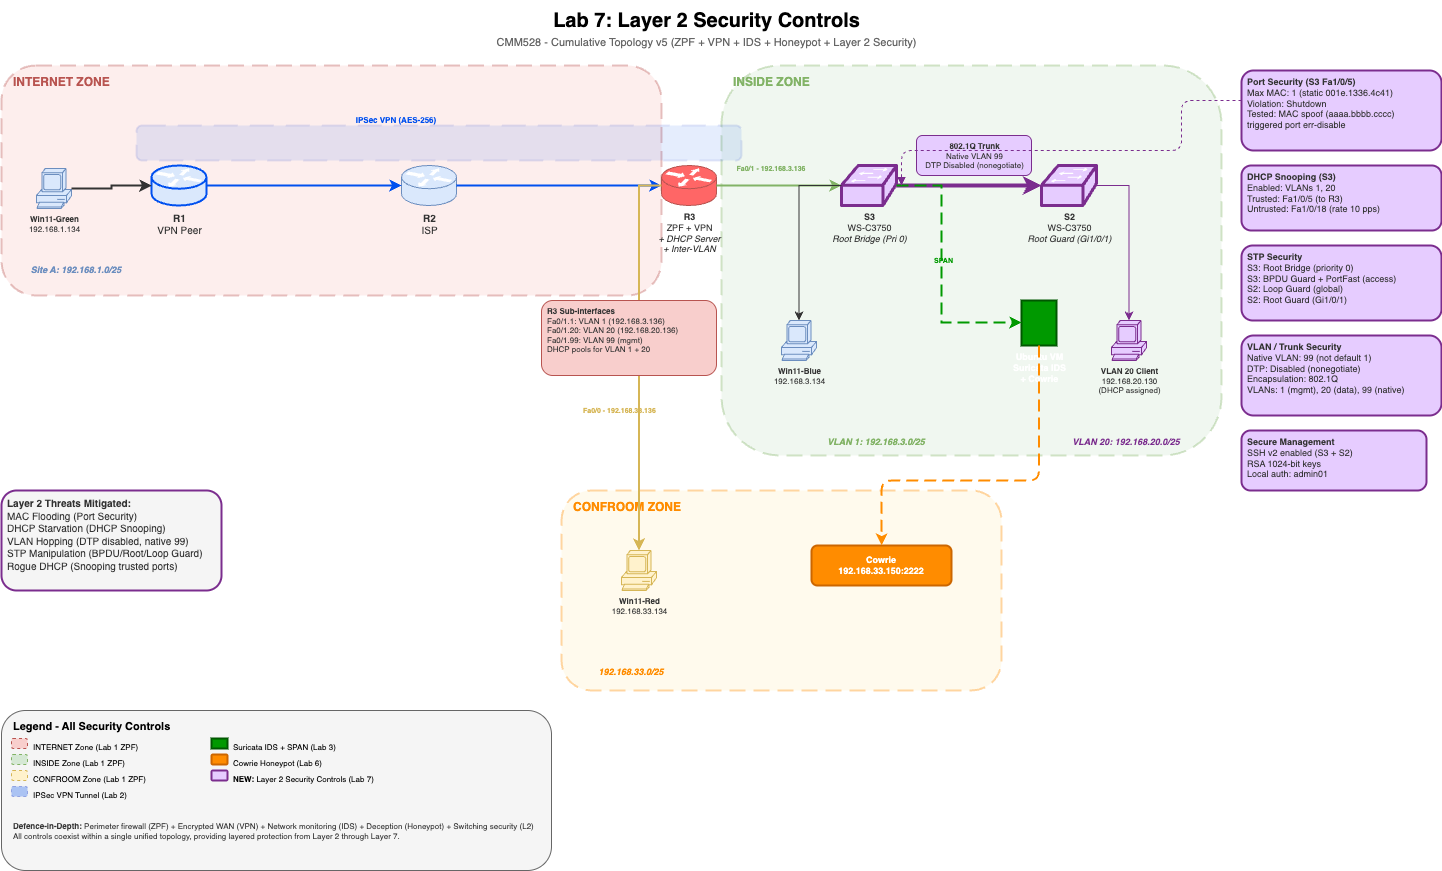

The diagram above was exported from draw.io. Its source (the exported page's mxGraphModel, read from the mxfile embedded in the PNG):
<mxGraphModel dx="1199" dy="1108" grid="1" gridSize="10" guides="1" tooltips="1" connect="1" arrows="1" fold="1" page="1" pageScale="1" pageWidth="1500" pageHeight="1000" background="#ffffff" math="0" shadow="0">
  <root>
    <mxCell id="0" />
    <mxCell id="1" parent="0" />
    <mxCell id="title" value="&lt;b&gt;Lab 7: Layer 2 Security Controls&lt;/b&gt;" style="text;html=1;fontSize=20;align=center;verticalAlign=middle;fillColor=none;strokeColor=none;" parent="1" vertex="1">
      <mxGeometry x="425" y="10" width="600" height="40" as="geometry" />
    </mxCell>
    <mxCell id="subtitle" value="CMM528 - Cumulative Topology v5 (ZPF + VPN + IDS + Honeypot + Layer 2 Security)" style="text;html=1;fontSize=11;align=center;verticalAlign=middle;fillColor=none;strokeColor=none;fontColor=#666666;" parent="1" vertex="1">
      <mxGeometry x="375" y="42" width="700" height="20" as="geometry" />
    </mxCell>
    <mxCell id="zone_internet" value="" style="rounded=1;whiteSpace=wrap;fillColor=#f8cecc;strokeColor=#b85450;strokeWidth=2;dashed=1;dashPattern=8 4;opacity=35;" parent="1" vertex="1">
      <mxGeometry x="20" y="75" width="660" height="230" as="geometry" />
    </mxCell>
    <mxCell id="zone_internet_label" value="&lt;b&gt;INTERNET ZONE&lt;/b&gt;" style="text;html=1;fontSize=12;align=left;fillColor=none;strokeColor=none;fontColor=#b85450;" parent="1" vertex="1">
      <mxGeometry x="30" y="78" width="130" height="20" as="geometry" />
    </mxCell>
    <mxCell id="zone_inside" value="" style="rounded=1;whiteSpace=wrap;fillColor=#d5e8d4;strokeColor=#82b366;strokeWidth=2;dashed=1;dashPattern=8 4;opacity=35;" parent="1" vertex="1">
      <mxGeometry x="740" y="75" width="500" height="390" as="geometry" />
    </mxCell>
    <mxCell id="zone_inside_label" value="&lt;b&gt;INSIDE ZONE&lt;/b&gt;" style="text;html=1;fontSize=12;align=left;fillColor=none;strokeColor=none;fontColor=#82b366;" parent="1" vertex="1">
      <mxGeometry x="750" y="78" width="110" height="20" as="geometry" />
    </mxCell>
    <mxCell id="zone_confroom" value="" style="rounded=1;whiteSpace=wrap;fillColor=#fff2cc;strokeColor=#FF8C00;strokeWidth=2;dashed=1;dashPattern=8 4;opacity=35;" parent="1" vertex="1">
      <mxGeometry x="580" y="500" width="440" height="200" as="geometry" />
    </mxCell>
    <mxCell id="zone_confroom_label" value="&lt;b&gt;CONFROOM ZONE&lt;/b&gt;" style="text;html=1;fontSize=12;align=left;fillColor=none;strokeColor=none;fontColor=#FF8C00;" parent="1" vertex="1">
      <mxGeometry x="590" y="503" width="160" height="20" as="geometry" />
    </mxCell>
    <mxCell id="vpn_tunnel" value="" style="rounded=1;whiteSpace=wrap;fillColor=#0050ef;strokeColor=#001DBC;strokeWidth=2;dashed=1;dashPattern=12 6;opacity=10;" parent="1" vertex="1">
      <mxGeometry x="155" y="135" width="605" height="35" as="geometry" />
    </mxCell>
    <mxCell id="vpn_label" value="IPSec VPN (AES-256)" style="text;fontSize=8;align=center;fillColor=none;strokeColor=none;fontColor=#0050ef;fontStyle=1" parent="1" vertex="1">
      <mxGeometry x="350" y="119" width="130" height="12" as="geometry" />
    </mxCell>
    <mxCell id="r1" value="&lt;b&gt;R1&lt;/b&gt;&lt;br&gt;VPN Peer" style="shape=mxgraph.cisco.routers.router;html=1;fillColor=#dae8fc;strokeColor=#0050ef;fontColor=#333333;fontSize=10;labelPosition=center;verticalLabelPosition=bottom;align=center;verticalAlign=top;strokeWidth=2;" parent="1" vertex="1">
      <mxGeometry x="170" y="175" width="55" height="40" as="geometry" />
    </mxCell>
    <mxCell id="r2" value="&lt;b&gt;R2&lt;/b&gt;&lt;br&gt;ISP" style="shape=mxgraph.cisco.routers.router;html=1;fillColor=#dae8fc;strokeColor=#6c8ebf;fontColor=#333333;fontSize=10;labelPosition=center;verticalLabelPosition=bottom;align=center;verticalAlign=top;" parent="1" vertex="1">
      <mxGeometry x="420" y="175" width="55" height="40" as="geometry" />
    </mxCell>
    <mxCell id="r3" value="&lt;b&gt;R3&lt;/b&gt;&lt;br&gt;ZPF + VPN&lt;br&gt;&lt;i&gt;+ DHCP Server&lt;/i&gt;&lt;br&gt;&lt;i&gt;+ Inter-VLAN&lt;/i&gt;" style="shape=mxgraph.cisco.routers.router;html=1;fillColor=#FF6666;strokeColor=#b85450;fontColor=#333333;fontSize=9;labelPosition=center;verticalLabelPosition=bottom;align=center;verticalAlign=top;" parent="1" vertex="1">
      <mxGeometry x="680" y="175" width="55" height="40" as="geometry" />
    </mxCell>
    <mxCell id="pc_green" value="&lt;b&gt;Win11-Green&lt;/b&gt;&lt;br&gt;192.168.1.134" style="shape=mxgraph.cisco.computers_and_peripherals.pc;html=1;fillColor=#dae8fc;strokeColor=#6c8ebf;fontColor=#333333;fontSize=8;labelPosition=center;verticalLabelPosition=bottom;align=center;verticalAlign=top;" parent="1" vertex="1">
      <mxGeometry x="55" y="178" width="35" height="40" as="geometry" />
    </mxCell>
    <mxCell id="s3" value="&lt;b&gt;S3&lt;/b&gt;&lt;br&gt;WS-C3750&lt;br&gt;&lt;i&gt;Root Bridge (Pri 0)&lt;/i&gt;" style="shape=mxgraph.cisco.switches.workgroup_switch;html=1;fillColor=#E6CCFF;strokeColor=#7B2D8E;fontColor=#333333;fontSize=9;labelPosition=center;verticalLabelPosition=bottom;align=center;verticalAlign=top;strokeWidth=3;" parent="1" vertex="1">
      <mxGeometry x="860" y="175" width="55" height="40" as="geometry" />
    </mxCell>
    <mxCell id="s2" value="&lt;b&gt;S2&lt;/b&gt;&lt;br&gt;WS-C3750&lt;br&gt;&lt;i&gt;Root Guard (Gi1/0/1)&lt;/i&gt;" style="shape=mxgraph.cisco.switches.workgroup_switch;html=1;fillColor=#E6CCFF;strokeColor=#7B2D8E;fontColor=#333333;fontSize=9;labelPosition=center;verticalLabelPosition=bottom;align=center;verticalAlign=top;strokeWidth=3;" parent="1" vertex="1">
      <mxGeometry x="1060" y="175" width="55" height="40" as="geometry" />
    </mxCell>
    <mxCell id="pc_blue" value="&lt;b&gt;Win11-Blue&lt;/b&gt;&lt;br&gt;192.168.3.134" style="shape=mxgraph.cisco.computers_and_peripherals.pc;html=1;fillColor=#dae8fc;strokeColor=#6c8ebf;fontColor=#333333;fontSize=8;labelPosition=center;verticalLabelPosition=bottom;align=center;verticalAlign=top;" parent="1" vertex="1">
      <mxGeometry x="800" y="330" width="35" height="40" as="geometry" />
    </mxCell>
    <mxCell id="ubuntu" value="&lt;b&gt;Ubuntu VM&lt;/b&gt;&lt;br&gt;Suricata IDS&lt;br&gt;+ Cowrie" style="shape=mxgraph.cisco.servers.standard_server;html=1;fillColor=#009900;strokeColor=#005700;fontColor=#FFFFFF;fontSize=9;labelPosition=center;verticalLabelPosition=bottom;align=center;verticalAlign=top;fontStyle=1;strokeWidth=2;" parent="1" vertex="1">
      <mxGeometry x="1040" y="310" width="35" height="45" as="geometry" />
    </mxCell>
    <mxCell id="pc_red" value="&lt;b&gt;Win11-Red&lt;/b&gt;&lt;br&gt;192.168.33.134" style="shape=mxgraph.cisco.computers_and_peripherals.pc;html=1;fillColor=#fff2cc;strokeColor=#d6b656;fontColor=#333333;fontSize=8;labelPosition=center;verticalLabelPosition=bottom;align=center;verticalAlign=top;" parent="1" vertex="1">
      <mxGeometry x="640" y="560" width="35" height="40" as="geometry" />
    </mxCell>
    <mxCell id="cowrie" value="&lt;b&gt;Cowrie&lt;/b&gt;&lt;br&gt;192.168.33.150:2222" style="rounded=1;whiteSpace=wrap;html=1;fillColor=#FF8C00;strokeColor=#CC6600;fontColor=#FFFFFF;fontSize=9;fontStyle=1;strokeWidth=2;" parent="1" vertex="1">
      <mxGeometry x="830" y="555" width="140" height="40" as="geometry" />
    </mxCell>
    <mxCell id="pc_vlan20" value="&lt;b&gt;VLAN 20 Client&lt;/b&gt;&lt;br&gt;192.168.20.130&lt;br&gt;(DHCP assigned)" style="shape=mxgraph.cisco.computers_and_peripherals.pc;html=1;fillColor=#E6CCFF;strokeColor=#7B2D8E;fontColor=#333333;fontSize=8;labelPosition=center;verticalLabelPosition=bottom;align=center;verticalAlign=top;" parent="1" vertex="1">
      <mxGeometry x="1130" y="330" width="35" height="40" as="geometry" />
    </mxCell>
    <mxCell id="link_green_r1" style="edgeStyle=orthogonalEdgeStyle;rounded=0;strokeWidth=2;strokeColor=#333333;" parent="1" source="pc_green" target="r1" edge="1">
      <mxGeometry relative="1" as="geometry" />
    </mxCell>
    <mxCell id="link_r1_r2" style="edgeStyle=orthogonalEdgeStyle;rounded=0;strokeWidth=2;strokeColor=#0050ef;" parent="1" source="r1" target="r2" edge="1">
      <mxGeometry relative="1" as="geometry" />
    </mxCell>
    <mxCell id="link_r2_r3" style="edgeStyle=orthogonalEdgeStyle;rounded=0;strokeWidth=2;strokeColor=#0050ef;" parent="1" source="r2" target="r3" edge="1">
      <mxGeometry relative="1" as="geometry" />
    </mxCell>
    <mxCell id="link_r3_s3" style="edgeStyle=orthogonalEdgeStyle;rounded=0;strokeWidth=2;strokeColor=#82b366;" parent="1" source="r3" target="s3" edge="1">
      <mxGeometry relative="1" as="geometry" />
    </mxCell>
    <mxCell id="label_r3_fa01" value="Fa0/1 - 192.168.3.136" style="text;fontSize=7;align=center;fillColor=none;strokeColor=none;fontColor=#82b366;fontStyle=1" parent="1" vertex="1">
      <mxGeometry x="740" y="168" width="100" height="12" as="geometry" />
    </mxCell>
    <mxCell id="link_s3_s2" style="edgeStyle=orthogonalEdgeStyle;rounded=0;strokeWidth=4;strokeColor=#7B2D8E;" parent="1" source="s3" target="s2" edge="1">
      <mxGeometry relative="1" as="geometry" />
    </mxCell>
    <mxCell id="label_trunk" value="&lt;b&gt;802.1Q Trunk&lt;/b&gt;&#10;Native VLAN 99&#10;DTP Disabled (nonegotiate)" style="text;html=1;fontSize=8;align=center;fillColor=#E6CCFF;strokeColor=#7B2D8E;rounded=1;fontColor=#333333;strokeWidth=1;" parent="1" vertex="1">
      <mxGeometry x="935" y="145" width="115" height="40" as="geometry" />
    </mxCell>
    <mxCell id="link_s3_blue" style="edgeStyle=orthogonalEdgeStyle;rounded=0;strokeWidth=1;strokeColor=#333333;" parent="1" source="s3" target="pc_blue" edge="1">
      <mxGeometry relative="1" as="geometry" />
    </mxCell>
    <mxCell id="link_span" style="edgeStyle=orthogonalEdgeStyle;rounded=0;strokeWidth=2;strokeColor=#009900;dashed=1;dashPattern=6 3;" parent="1" source="s3" target="ubuntu" edge="1">
      <mxGeometry relative="1" as="geometry">
        <Array as="points">
          <mxPoint x="960" y="195" />
          <mxPoint x="960" y="332" />
        </Array>
      </mxGeometry>
    </mxCell>
    <mxCell id="label_span" value="SPAN" style="text;fontSize=7;align=center;fillColor=none;strokeColor=none;fontColor=#009900;fontStyle=1;" parent="1" vertex="1">
      <mxGeometry x="945" y="260" width="35" height="12" as="geometry" />
    </mxCell>
    <mxCell id="link_s2_vlan20" style="edgeStyle=orthogonalEdgeStyle;rounded=0;strokeWidth=1;strokeColor=#7B2D8E;" parent="1" source="s2" target="pc_vlan20" edge="1">
      <mxGeometry relative="1" as="geometry" />
    </mxCell>
    <mxCell id="link_r3_confroom" style="edgeStyle=orthogonalEdgeStyle;rounded=0;strokeWidth=2;strokeColor=#d6b656;" parent="1" source="r3" target="pc_red" edge="1">
      <mxGeometry relative="1" as="geometry" />
    </mxCell>
    <mxCell id="label_r3_fa00" value="Fa0/0 - 192.168.33.136" style="text;fontSize=7;align=left;fillColor=none;strokeColor=none;fontColor=#d6b656;fontStyle=1" parent="1" vertex="1">
      <mxGeometry x="600" y="410" width="110" height="12" as="geometry" />
    </mxCell>
    <mxCell id="link_ubuntu_cowrie" style="edgeStyle=orthogonalEdgeStyle;rounded=1;strokeWidth=2;strokeColor=#FF8C00;dashed=1;dashPattern=6 3;" parent="1" source="ubuntu" target="cowrie" edge="1">
      <mxGeometry relative="1" as="geometry">
        <Array as="points">
          <mxPoint x="1057" y="490" />
          <mxPoint x="900" y="490" />
        </Array>
      </mxGeometry>
    </mxCell>
    <mxCell id="l2_portsec" value="&lt;font style=&quot;font-size: 9px;&quot;&gt;&lt;b&gt;Port Security (S3 Fa1/0/5)&lt;/b&gt;&lt;br&gt;Max MAC: 1 (static 001e.1336.4c41)&lt;br&gt;Violation: Shutdown&lt;br&gt;Tested: MAC spoof (aaaa.bbbb.cccc)&lt;br&gt;triggered port err-disable&lt;/font&gt;" style="text;html=1;fontSize=8;align=left;fillColor=#E6CCFF;strokeColor=#7B2D8E;rounded=1;fontColor=#333333;whiteSpace=wrap;spacingLeft=4;spacingRight=4;strokeWidth=2;" parent="1" vertex="1">
      <mxGeometry x="1260" y="80" width="200" height="80" as="geometry" />
    </mxCell>
    <mxCell id="l2_portsec_arrow" style="edgeStyle=orthogonalEdgeStyle;rounded=1;strokeWidth=1;strokeColor=#7B2D8E;dashed=1;startArrow=none;endArrow=block;endFill=1;" parent="1" edge="1">
      <mxGeometry relative="1" as="geometry">
        <Array as="points">
          <mxPoint x="1200" y="110" />
          <mxPoint x="1200" y="160" />
          <mxPoint x="920" y="160" />
        </Array>
        <mxPoint x="1260" y="110" as="sourcePoint" />
        <mxPoint x="920" y="195" as="targetPoint" />
      </mxGeometry>
    </mxCell>
    <mxCell id="l2_dhcp" value="&lt;font style=&quot;font-size: 9px;&quot;&gt;&lt;b&gt;DHCP Snooping (S3)&lt;/b&gt;&lt;br&gt;Enabled: VLANs 1, 20&lt;br&gt;Trusted: Fa1/0/5 (to R3)&lt;br&gt;Untrusted: Fa1/0/18 (rate 10 pps)&lt;/font&gt;" style="text;html=1;fontSize=8;align=left;fillColor=#E6CCFF;strokeColor=#7B2D8E;rounded=1;fontColor=#333333;whiteSpace=wrap;spacingLeft=4;spacingRight=4;strokeWidth=2;" parent="1" vertex="1">
      <mxGeometry x="1260" y="175" width="200" height="65" as="geometry" />
    </mxCell>
    <mxCell id="l2_stp" value="&lt;font style=&quot;font-size: 9px;&quot;&gt;&lt;b&gt;STP Security&lt;/b&gt;&lt;br&gt;S3: Root Bridge (priority 0)&lt;br&gt;S3: BPDU Guard + PortFast (access)&lt;br&gt;S2: Loop Guard (global)&lt;br&gt;S2: Root Guard (Gi1/0/1)&lt;/font&gt;" style="text;html=1;fontSize=8;align=left;fillColor=#E6CCFF;strokeColor=#7B2D8E;rounded=1;fontColor=#333333;whiteSpace=wrap;spacingLeft=4;spacingRight=4;strokeWidth=2;" parent="1" vertex="1">
      <mxGeometry x="1260" y="255" width="200" height="75" as="geometry" />
    </mxCell>
    <mxCell id="l2_vlan" value="&lt;font style=&quot;font-size: 9px;&quot;&gt;&lt;b&gt;VLAN / Trunk Security&lt;/b&gt;&lt;br&gt;Native VLAN: 99 (not default 1)&lt;br&gt;DTP: Disabled (nonegotiate)&lt;br&gt;Encapsulation: 802.1Q&lt;br&gt;VLANs: 1 (mgmt), 20 (data), 99 (native)&lt;/font&gt;" style="text;html=1;fontSize=8;align=left;fillColor=#E6CCFF;strokeColor=#7B2D8E;rounded=1;fontColor=#333333;whiteSpace=wrap;spacingLeft=4;spacingRight=4;strokeWidth=2;" parent="1" vertex="1">
      <mxGeometry x="1260" y="345" width="200" height="80" as="geometry" />
    </mxCell>
    <mxCell id="l2_ssh" value="&lt;font style=&quot;font-size: 9px;&quot;&gt;&lt;b&gt;Secure Management&lt;/b&gt;&lt;br&gt;SSH v2 enabled (S3 + S2)&lt;br&gt;RSA 1024-bit keys&lt;br&gt;Local auth: admin01&lt;/font&gt;" style="text;html=1;fontSize=8;align=left;fillColor=#E6CCFF;strokeColor=#7B2D8E;rounded=1;fontColor=#333333;whiteSpace=wrap;spacingLeft=4;spacingRight=4;strokeWidth=2;" parent="1" vertex="1">
      <mxGeometry x="1260" y="440" width="185" height="60" as="geometry" />
    </mxCell>
    <mxCell id="r3_subif" value="&lt;b&gt;R3 Sub-interfaces&lt;/b&gt;&#10;Fa0/1.1: VLAN 1 (192.168.3.136)&#10;Fa0/1.20: VLAN 20 (192.168.20.136)&#10;Fa0/1.99: VLAN 99 (mgmt)&#10;DHCP pools for VLAN 1 + 20" style="text;html=1;fontSize=8;align=left;fillColor=#f8cecc;strokeColor=#b85450;rounded=1;fontColor=#333333;whiteSpace=wrap;spacingLeft=4;spacingRight=4;" parent="1" vertex="1">
      <mxGeometry x="560" y="310" width="175" height="75" as="geometry" />
    </mxCell>
    <mxCell id="threats_box" value="&lt;font style=&quot;font-size: 10px;&quot;&gt;&lt;b&gt;Layer 2 Threats Mitigated:&lt;/b&gt;&lt;br&gt;MAC Flooding (Port Security)&lt;br&gt;DHCP Starvation (DHCP Snooping)&lt;br&gt;VLAN Hopping (DTP disabled, native 99)&lt;br&gt;STP Manipulation (BPDU/Root/Loop Guard)&lt;br&gt;Rogue DHCP (Snooping trusted ports)&lt;/font&gt;" style="text;html=1;fontSize=8;align=left;fillColor=#f5f5f5;strokeColor=#7B2D8E;rounded=1;fontColor=#333333;whiteSpace=wrap;spacingLeft=4;spacingRight=4;strokeWidth=2;" parent="1" vertex="1">
      <mxGeometry x="20" y="500" width="220" height="100" as="geometry" />
    </mxCell>
    <mxCell id="subnet_sitea" value="Site A: 192.168.1.0/25" style="text;fontSize=9;align=center;fillColor=none;strokeColor=none;fontColor=#6c8ebf;fontStyle=3;" parent="1" vertex="1">
      <mxGeometry x="30" y="268" width="130" height="12" as="geometry" />
    </mxCell>
    <mxCell id="subnet_inside" value="VLAN 1: 192.168.3.0/25" style="text;fontSize=9;align=center;fillColor=none;strokeColor=none;fontColor=#82b366;fontStyle=3;" parent="1" vertex="1">
      <mxGeometry x="830" y="440" width="130" height="12" as="geometry" />
    </mxCell>
    <mxCell id="subnet_vlan20" value="VLAN 20: 192.168.20.0/25" style="text;fontSize=9;align=center;fillColor=none;strokeColor=none;fontColor=#7B2D8E;fontStyle=3;" parent="1" vertex="1">
      <mxGeometry x="1075" y="440" width="140" height="12" as="geometry" />
    </mxCell>
    <mxCell id="subnet_confroom" value="192.168.33.0/25" style="text;fontSize=9;align=center;fillColor=none;strokeColor=none;fontColor=#FF8C00;fontStyle=3;" parent="1" vertex="1">
      <mxGeometry x="590" y="670" width="120" height="12" as="geometry" />
    </mxCell>
    <mxCell id="legend_box" value="" style="rounded=1;whiteSpace=wrap;fillColor=#f5f5f5;strokeColor=#666666;strokeWidth=1;" parent="1" vertex="1">
      <mxGeometry x="20" y="720" width="550" height="160" as="geometry" />
    </mxCell>
    <mxCell id="legend_title" value="&lt;b&gt;Legend - All Security Controls&lt;/b&gt;" style="text;html=1;fontSize=11;align=left;fillColor=none;strokeColor=none;" parent="1" vertex="1">
      <mxGeometry x="30" y="723" width="250" height="18" as="geometry" />
    </mxCell>
    <mxCell id="leg1" value="" style="rounded=1;fillColor=#f8cecc;strokeColor=#b85450;strokeWidth=1;dashed=1;" parent="1" vertex="1">
      <mxGeometry x="30" y="748" width="16" height="10" as="geometry" />
    </mxCell>
    <mxCell id="leg1t" value="INTERNET Zone (Lab 1 ZPF)" style="text;fontSize=8;align=left;fillColor=none;strokeColor=none;" parent="1" vertex="1">
      <mxGeometry x="50" y="746" width="160" height="13" as="geometry" />
    </mxCell>
    <mxCell id="leg2" value="" style="rounded=1;fillColor=#d5e8d4;strokeColor=#82b366;strokeWidth=1;dashed=1;" parent="1" vertex="1">
      <mxGeometry x="30" y="764" width="16" height="10" as="geometry" />
    </mxCell>
    <mxCell id="leg2t" value="INSIDE Zone (Lab 1 ZPF)" style="text;fontSize=8;align=left;fillColor=none;strokeColor=none;" parent="1" vertex="1">
      <mxGeometry x="50" y="762" width="160" height="13" as="geometry" />
    </mxCell>
    <mxCell id="leg3" value="" style="rounded=1;fillColor=#fff2cc;strokeColor=#d6b656;strokeWidth=1;dashed=1;" parent="1" vertex="1">
      <mxGeometry x="30" y="780" width="16" height="10" as="geometry" />
    </mxCell>
    <mxCell id="leg3t" value="CONFROOM Zone (Lab 1 ZPF)" style="text;fontSize=8;align=left;fillColor=none;strokeColor=none;" parent="1" vertex="1">
      <mxGeometry x="50" y="778" width="160" height="13" as="geometry" />
    </mxCell>
    <mxCell id="leg4" value="" style="rounded=1;fillColor=#0050ef;strokeColor=#001DBC;strokeWidth=1;dashed=1;opacity=30;" parent="1" vertex="1">
      <mxGeometry x="30" y="796" width="16" height="10" as="geometry" />
    </mxCell>
    <mxCell id="leg4t" value="IPSec VPN Tunnel (Lab 2)" style="text;fontSize=8;align=left;fillColor=none;strokeColor=none;" parent="1" vertex="1">
      <mxGeometry x="50" y="794" width="160" height="13" as="geometry" />
    </mxCell>
    <mxCell id="leg5" value="" style="rounded=0;fillColor=#009900;strokeColor=#005700;strokeWidth=2;" parent="1" vertex="1">
      <mxGeometry x="230" y="748" width="16" height="10" as="geometry" />
    </mxCell>
    <mxCell id="leg5t" value="Suricata IDS + SPAN (Lab 3)" style="text;fontSize=8;align=left;fillColor=none;strokeColor=none;" parent="1" vertex="1">
      <mxGeometry x="250" y="746" width="170" height="13" as="geometry" />
    </mxCell>
    <mxCell id="leg6" value="" style="rounded=1;fillColor=#FF8C00;strokeColor=#CC6600;strokeWidth=2;" parent="1" vertex="1">
      <mxGeometry x="230" y="764" width="16" height="10" as="geometry" />
    </mxCell>
    <mxCell id="leg6t" value="Cowrie Honeypot (Lab 6)" style="text;fontSize=8;align=left;fillColor=none;strokeColor=none;" parent="1" vertex="1">
      <mxGeometry x="250" y="762" width="160" height="13" as="geometry" />
    </mxCell>
    <mxCell id="leg7" value="" style="rounded=1;fillColor=#E6CCFF;strokeColor=#7B2D8E;strokeWidth=2;" parent="1" vertex="1">
      <mxGeometry x="230" y="780" width="16" height="10" as="geometry" />
    </mxCell>
    <mxCell id="leg7t" value="&lt;b&gt;NEW:&lt;/b&gt; Layer 2 Security Controls (Lab 7)" style="text;html=1;fontSize=8;align=left;fillColor=none;strokeColor=none;" parent="1" vertex="1">
      <mxGeometry x="250" y="778" width="220" height="13" as="geometry" />
    </mxCell>
    <mxCell id="leg_summary" value="&lt;b&gt;Defence-in-Depth:&lt;/b&gt; Perimeter firewall (ZPF) + Encrypted WAN (VPN) + Network monitoring (IDS) + Deception (Honeypot) + Switching security (L2)&#10;All controls coexist within a single unified topology, providing layered protection from Layer 2 through Layer 7." style="text;html=1;fontSize=8;align=left;fillColor=none;strokeColor=none;fontColor=#333333;whiteSpace=wrap;" parent="1" vertex="1">
      <mxGeometry x="30" y="825" width="660" height="40" as="geometry" />
    </mxCell>
  </root>
</mxGraphModel>